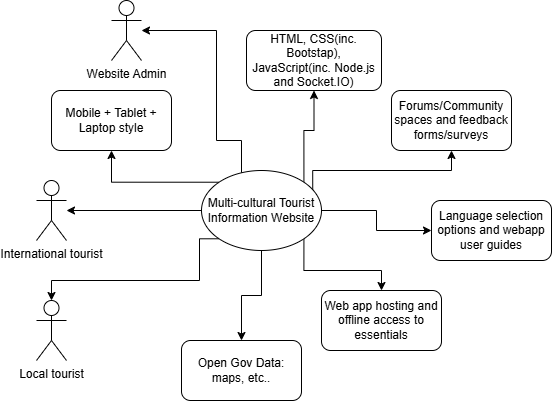

The diagram above was exported from draw.io. Its source (the exported page's mxGraphModel, read from the mxfile embedded in the PNG):
<mxGraphModel dx="936" dy="440" grid="0" gridSize="10" guides="1" tooltips="1" connect="1" arrows="1" fold="1" page="1" pageScale="1" pageWidth="850" pageHeight="1100" background="#ffffff" math="0" shadow="0">
  <root>
    <mxCell id="0" />
    <mxCell id="1" parent="0" />
    <mxCell id="Elp3_mGqck3AfTSXKNeG-2" style="edgeStyle=orthogonalEdgeStyle;rounded=0;orthogonalLoop=1;jettySize=auto;html=1;" edge="1" parent="1" source="Elp3_mGqck3AfTSXKNeG-1" target="Elp3_mGqck3AfTSXKNeG-3">
      <mxGeometry relative="1" as="geometry">
        <mxPoint x="230" y="250" as="targetPoint" />
      </mxGeometry>
    </mxCell>
    <mxCell id="Elp3_mGqck3AfTSXKNeG-4" style="edgeStyle=orthogonalEdgeStyle;rounded=0;orthogonalLoop=1;jettySize=auto;html=1;exitX=0;exitY=1;exitDx=0;exitDy=0;" edge="1" parent="1" source="Elp3_mGqck3AfTSXKNeG-1" target="Elp3_mGqck3AfTSXKNeG-5">
      <mxGeometry relative="1" as="geometry">
        <mxPoint x="320" y="350" as="targetPoint" />
        <Array as="points">
          <mxPoint x="378" y="320" />
          <mxPoint x="230" y="320" />
        </Array>
      </mxGeometry>
    </mxCell>
    <mxCell id="Elp3_mGqck3AfTSXKNeG-6" style="edgeStyle=orthogonalEdgeStyle;rounded=0;orthogonalLoop=1;jettySize=auto;html=1;exitX=1;exitY=0;exitDx=0;exitDy=0;" edge="1" parent="1" source="Elp3_mGqck3AfTSXKNeG-1" target="Elp3_mGqck3AfTSXKNeG-7">
      <mxGeometry relative="1" as="geometry">
        <mxPoint x="540" y="150" as="targetPoint" />
        <Array as="points">
          <mxPoint x="420" y="222" />
          <mxPoint x="420" y="180" />
          <mxPoint x="395" y="180" />
        </Array>
      </mxGeometry>
    </mxCell>
    <mxCell id="Elp3_mGqck3AfTSXKNeG-8" style="edgeStyle=orthogonalEdgeStyle;rounded=0;orthogonalLoop=1;jettySize=auto;html=1;" edge="1" parent="1" source="Elp3_mGqck3AfTSXKNeG-1" target="Elp3_mGqck3AfTSXKNeG-14">
      <mxGeometry relative="1" as="geometry">
        <mxPoint x="420" y="340" as="targetPoint" />
      </mxGeometry>
    </mxCell>
    <mxCell id="Elp3_mGqck3AfTSXKNeG-12" style="edgeStyle=orthogonalEdgeStyle;rounded=0;orthogonalLoop=1;jettySize=auto;html=1;exitX=0;exitY=0;exitDx=0;exitDy=0;" edge="1" parent="1" source="Elp3_mGqck3AfTSXKNeG-1" target="Elp3_mGqck3AfTSXKNeG-13">
      <mxGeometry relative="1" as="geometry">
        <mxPoint x="290" y="160" as="targetPoint" />
      </mxGeometry>
    </mxCell>
    <mxCell id="Elp3_mGqck3AfTSXKNeG-16" style="edgeStyle=orthogonalEdgeStyle;rounded=0;orthogonalLoop=1;jettySize=auto;html=1;exitX=1;exitY=0;exitDx=0;exitDy=0;" edge="1" parent="1" source="Elp3_mGqck3AfTSXKNeG-1" target="Elp3_mGqck3AfTSXKNeG-17">
      <mxGeometry relative="1" as="geometry">
        <mxPoint x="470" y="150" as="targetPoint" />
      </mxGeometry>
    </mxCell>
    <mxCell id="Elp3_mGqck3AfTSXKNeG-18" style="edgeStyle=orthogonalEdgeStyle;rounded=0;orthogonalLoop=1;jettySize=auto;html=1;exitX=1;exitY=1;exitDx=0;exitDy=0;" edge="1" parent="1" source="Elp3_mGqck3AfTSXKNeG-1" target="Elp3_mGqck3AfTSXKNeG-19">
      <mxGeometry relative="1" as="geometry">
        <mxPoint x="560" y="320" as="targetPoint" />
      </mxGeometry>
    </mxCell>
    <mxCell id="Elp3_mGqck3AfTSXKNeG-21" style="edgeStyle=orthogonalEdgeStyle;rounded=0;orthogonalLoop=1;jettySize=auto;html=1;" edge="1" parent="1" source="Elp3_mGqck3AfTSXKNeG-1" target="Elp3_mGqck3AfTSXKNeG-22">
      <mxGeometry relative="1" as="geometry">
        <mxPoint x="670" y="270" as="targetPoint" />
      </mxGeometry>
    </mxCell>
    <mxCell id="Elp3_mGqck3AfTSXKNeG-24" style="edgeStyle=orthogonalEdgeStyle;rounded=0;orthogonalLoop=1;jettySize=auto;html=1;exitX=0.927;exitY=0.24;exitDx=0;exitDy=0;exitPerimeter=0;" edge="1" parent="1" source="Elp3_mGqck3AfTSXKNeG-1" target="Elp3_mGqck3AfTSXKNeG-23">
      <mxGeometry relative="1" as="geometry">
        <Array as="points">
          <mxPoint x="491" y="210" />
          <mxPoint x="630" y="210" />
        </Array>
      </mxGeometry>
    </mxCell>
    <mxCell id="Elp3_mGqck3AfTSXKNeG-1" value="Multi-cultural Tourist Information Website" style="ellipse;whiteSpace=wrap;html=1;" vertex="1" parent="1">
      <mxGeometry x="380" y="210" width="120" height="80" as="geometry" />
    </mxCell>
    <mxCell id="Elp3_mGqck3AfTSXKNeG-3" value="International tourist" style="shape=umlActor;verticalLabelPosition=bottom;verticalAlign=top;html=1;outlineConnect=0;" vertex="1" parent="1">
      <mxGeometry x="215" y="220" width="30" height="60" as="geometry" />
    </mxCell>
    <mxCell id="Elp3_mGqck3AfTSXKNeG-5" value="Local tourist" style="shape=umlActor;verticalLabelPosition=bottom;verticalAlign=top;html=1;outlineConnect=0;" vertex="1" parent="1">
      <mxGeometry x="215" y="340" width="30" height="60" as="geometry" />
    </mxCell>
    <mxCell id="Elp3_mGqck3AfTSXKNeG-7" value="Website Admin" style="shape=umlActor;verticalLabelPosition=bottom;verticalAlign=top;html=1;outlineConnect=0;" vertex="1" parent="1">
      <mxGeometry x="290" y="40" width="30" height="60" as="geometry" />
    </mxCell>
    <mxCell id="Elp3_mGqck3AfTSXKNeG-13" value="Mobile + Tablet + Laptop style" style="rounded=1;whiteSpace=wrap;html=1;" vertex="1" parent="1">
      <mxGeometry x="230" y="130" width="120" height="60" as="geometry" />
    </mxCell>
    <mxCell id="Elp3_mGqck3AfTSXKNeG-14" value="Open Gov Data: maps, etc.." style="rounded=1;whiteSpace=wrap;html=1;" vertex="1" parent="1">
      <mxGeometry x="360" y="380" width="120" height="60" as="geometry" />
    </mxCell>
    <mxCell id="Elp3_mGqck3AfTSXKNeG-17" value="HTML, CSS(inc. Bootstap), JavaScript(inc. Node.js and Socket.IO)" style="rounded=1;whiteSpace=wrap;html=1;" vertex="1" parent="1">
      <mxGeometry x="425" y="70" width="135" height="60" as="geometry" />
    </mxCell>
    <mxCell id="Elp3_mGqck3AfTSXKNeG-19" value="Web app hosting and offline access to essentials" style="rounded=1;whiteSpace=wrap;html=1;" vertex="1" parent="1">
      <mxGeometry x="500" y="330" width="120" height="60" as="geometry" />
    </mxCell>
    <mxCell id="Elp3_mGqck3AfTSXKNeG-22" value="Language selection options and webapp user guides" style="rounded=1;whiteSpace=wrap;html=1;" vertex="1" parent="1">
      <mxGeometry x="610" y="240" width="120" height="60" as="geometry" />
    </mxCell>
    <mxCell id="Elp3_mGqck3AfTSXKNeG-23" value="Forums/Community spaces and feedback forms/surveys" style="rounded=1;whiteSpace=wrap;html=1;" vertex="1" parent="1">
      <mxGeometry x="570" y="130" width="120" height="60" as="geometry" />
    </mxCell>
  </root>
</mxGraphModel>